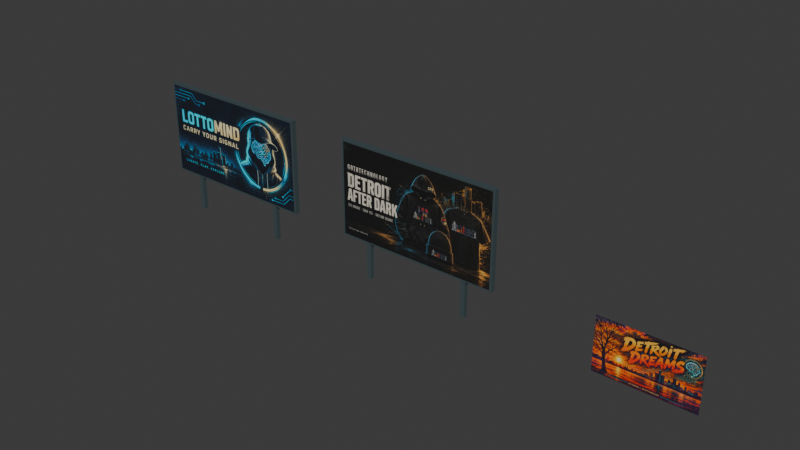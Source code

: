 # Source: Swoop_Campaign_Props.blend  (saved by Blender 5.2.44; exported with 4.5.12 LTS)
import bpy
from mathutils import Matrix  # noqa: F401  (used for matrix-valued properties, if any)

bpy.ops.wm.read_factory_settings(use_empty=True)
scene = bpy.context.scene
scene.name = 'Scene'

# ---- collections
col_collection = bpy.data.collections.new('Collection'); scene.collection.children.link(col_collection)

# ---- images (referenced by path relative to the original .blend; pixels are not part of the script)
import os
ASSET_DIR = os.environ.get("B2B_ASSET_DIR", "")  # directory of the original .blend (textures are referenced by path, not embedded)
HERE = os.path.dirname(os.path.abspath(__file__))  # packed textures are extracted next to this script under _unpacked/

def load_image(name, relpath, width, height, colorspace="sRGB"):
    """Load a texture the original file referenced (path relative to the .blend, or extracted next to this script)."""
    p = next((c for c in (os.path.join(HERE, relpath), os.path.join(ASSET_DIR, relpath)) if relpath and os.path.exists(c)), "")
    if p:
        img = bpy.data.images.load(p, check_existing=True)
        img.name = name
    else:  # same state as the original file: an image datablock whose file is absent (Cycles renders it pink)
        img = bpy.data.images.new(name, width, height)
        img.source = "FILE"
        img.filepath = "//" + (relpath or name)
    img.colorspace_settings.name = colorspace
    return img
img_lottomind_jpg = load_image('lottomind.jpg', '_unpacked/lottomind.3ec840a3.jpg', 1280, 720, 'sRGB')
img_gothtechnology_jpg = load_image('gothtechnology.jpg', '_unpacked/gothtechnology.6d53a09d.jpg', 1280, 720, 'sRGB')
img_detroit_dreams_jpg = load_image('detroit-dreams.jpg', '_unpacked/detroit-dreams.ffa78447.jpg', 1280, 720, 'sRGB')

# ---- materials (node trees are filled in below, after node groups)
mat_campaign_frame = bpy.data.materials.new('Campaign_frame')
mat_campaign_frame.diffuse_color = (0.075, 0.11, 0.12, 1.0)
mat_lottomind = bpy.data.materials.new('lottomind')
mat_gothtechnology = bpy.data.materials.new('gothtechnology')
mat_detroit_dreams = bpy.data.materials.new('detroit-dreams')

# ---- material node trees
mat_campaign_frame.use_nodes = True; mat_campaign_frame.node_tree.nodes.clear()
_N = mat_campaign_frame.node_tree.nodes; _L = mat_campaign_frame.node_tree.links
n0 = _N.new('ShaderNodeBsdfPrincipled'); n0.name = 'Principled BSDF'; n0.location = (-200, 100)
n0.inputs[0].default_value = (0.075, 0.11, 0.12, 1.0)
n0.inputs[1].default_value = 0.45
n0.inputs[2].default_value = 0.72
n0.inputs[10].default_value = 0.005
n1 = _N.new('ShaderNodeOutputMaterial'); n1.name = 'Material Output'; n1.location = (200, 100)
_L.new(n0.outputs[0], n1.inputs[0])
n1.is_active_output = True
mat_lottomind.use_nodes = True; mat_lottomind.node_tree.nodes.clear()
_N = mat_lottomind.node_tree.nodes; _L = mat_lottomind.node_tree.links
n0 = _N.new('ShaderNodeBsdfPrincipled'); n0.name = 'Principled BSDF'; n0.location = (-200, 100)
n0.inputs[2].default_value = 0.88
n0.inputs[10].default_value = 0.005
n1 = _N.new('ShaderNodeOutputMaterial'); n1.name = 'Material Output'; n1.location = (200, 100)
n2 = _N.new('ShaderNodeTexImage'); n2.name = 'Image Texture'; n2.location = (0, 0)
n2.image = img_lottomind_jpg
_L.new(n0.outputs[0], n1.inputs[0])
_L.new(n2.outputs[0], n0.inputs[0])
n1.is_active_output = True
mat_gothtechnology.use_nodes = True; mat_gothtechnology.node_tree.nodes.clear()
_N = mat_gothtechnology.node_tree.nodes; _L = mat_gothtechnology.node_tree.links
n0 = _N.new('ShaderNodeBsdfPrincipled'); n0.name = 'Principled BSDF'; n0.location = (-200, 100)
n0.inputs[2].default_value = 0.88
n0.inputs[10].default_value = 0.005
n1 = _N.new('ShaderNodeOutputMaterial'); n1.name = 'Material Output'; n1.location = (200, 100)
n2 = _N.new('ShaderNodeTexImage'); n2.name = 'Image Texture'; n2.location = (0, 0)
n2.image = img_gothtechnology_jpg
_L.new(n0.outputs[0], n1.inputs[0])
_L.new(n2.outputs[0], n0.inputs[0])
n1.is_active_output = True
mat_detroit_dreams.use_nodes = True; mat_detroit_dreams.node_tree.nodes.clear()
_N = mat_detroit_dreams.node_tree.nodes; _L = mat_detroit_dreams.node_tree.links
n0 = _N.new('ShaderNodeBsdfPrincipled'); n0.name = 'Principled BSDF'; n0.location = (-200, 100)
n0.inputs[2].default_value = 0.88
n0.inputs[10].default_value = 0.005
n1 = _N.new('ShaderNodeOutputMaterial'); n1.name = 'Material Output'; n1.location = (200, 100)
n2 = _N.new('ShaderNodeTexImage'); n2.name = 'Image Texture'; n2.location = (0, 0)
n2.image = img_detroit_dreams_jpg
_L.new(n0.outputs[0], n1.inputs[0])
_L.new(n2.outputs[0], n0.inputs[0])
n1.is_active_output = True

# ---- world
world_world = bpy.data.worlds.new('World'); scene.world = world_world
world_world.use_nodes = True; world_world.node_tree.nodes.clear()
_N = world_world.node_tree.nodes; _L = world_world.node_tree.links
n0 = _N.new('ShaderNodeOutputWorld'); n0.name = 'World Output'; n0.location = (200, 100)
n1 = _N.new('ShaderNodeBackground'); n1.name = 'Background'; n1.location = (-200, 100)
n1.inputs[0].default_value = (0.05088, 0.05088, 0.05088, 1.0)
_L.new(n1.outputs[0], n0.inputs[0])
n0.is_active_output = True
world_world.color = (0.05088, 0.05088, 0.05088)
world_world.sun_shadow_jitter_overblur = 0.0

# ---- meshes
me_cube_001 = bpy.data.meshes.new('Cube.001')
me_cube_001.from_pydata([(-3.28, -0.1, -1.88), (-3.28, -0.1, 1.88), (-3.28, 0.1, -1.88), (-3.28, 0.1, 1.88), (3.28, -0.1, -1.88), (3.28, -0.1, 1.88), (3.28, 0.1, -1.88), (3.28, 0.1, 1.88)], [], [(0, 1, 3, 2), (2, 3, 7, 6), (6, 7, 5, 4), (4, 5, 1, 0), (2, 6, 4, 0), (7, 3, 1, 5)])
_uv = me_cube_001.uv_layers.new(name='UVMap')
_uv.uv.foreach_set('vector', [0.375, 0.0, 0.625, 0.0, 0.625, 0.25, 0.375, 0.25, 0.375, 0.25, 0.625, 0.25, 0.625, 0.5, 0.375, 0.5, 0.375, 0.5, 0.625, 0.5, 0.625, 0.75, 0.375, 0.75, 0.375, 0.75, 0.625, 0.75, 0.625, 1.0, 0.375, 1.0, 0.125, 0.5, 0.375, 0.5, 0.375, 0.75, 0.125, 0.75, 0.625, 0.5, 0.875, 0.5, 0.875, 0.75, 0.625, 0.75])
me_cube_001.materials.append(mat_campaign_frame)
me_cube_001.update()
me_cube_002 = bpy.data.meshes.new('Cube.002')
me_cube_002.from_pydata([(-0.085, -0.085, -2.55), (-0.085, -0.085, 2.55), (-0.085, 0.085, -2.55), (-0.085, 0.085, 2.55), (0.085, -0.085, -2.55), (0.085, -0.085, 2.55), (0.085, 0.085, -2.55), (0.085, 0.085, 2.55)], [], [(0, 1, 3, 2), (2, 3, 7, 6), (6, 7, 5, 4), (4, 5, 1, 0), (2, 6, 4, 0), (7, 3, 1, 5)])
_uv = me_cube_002.uv_layers.new(name='UVMap')
_uv.uv.foreach_set('vector', [0.375, 0.0, 0.625, 0.0, 0.625, 0.25, 0.375, 0.25, 0.375, 0.25, 0.625, 0.25, 0.625, 0.5, 0.375, 0.5, 0.375, 0.5, 0.625, 0.5, 0.625, 0.75, 0.375, 0.75, 0.375, 0.75, 0.625, 0.75, 0.625, 1.0, 0.375, 1.0, 0.125, 0.5, 0.375, 0.5, 0.375, 0.75, 0.125, 0.75, 0.625, 0.5, 0.875, 0.5, 0.875, 0.75, 0.625, 0.75])
me_cube_002.materials.append(mat_campaign_frame)
me_cube_002.update()
me_cube_003 = bpy.data.meshes.new('Cube.003')
me_cube_003.from_pydata([(-0.085, -0.085, -2.55), (-0.085, -0.085, 2.55), (-0.085, 0.085, -2.55), (-0.085, 0.085, 2.55), (0.085, -0.085, -2.55), (0.085, -0.085, 2.55), (0.085, 0.085, -2.55), (0.085, 0.085, 2.55)], [], [(0, 1, 3, 2), (2, 3, 7, 6), (6, 7, 5, 4), (4, 5, 1, 0), (2, 6, 4, 0), (7, 3, 1, 5)])
_uv = me_cube_003.uv_layers.new(name='UVMap')
_uv.uv.foreach_set('vector', [0.375, 0.0, 0.625, 0.0, 0.625, 0.25, 0.375, 0.25, 0.375, 0.25, 0.625, 0.25, 0.625, 0.5, 0.375, 0.5, 0.375, 0.5, 0.625, 0.5, 0.625, 0.75, 0.375, 0.75, 0.375, 0.75, 0.625, 0.75, 0.625, 1.0, 0.375, 1.0, 0.125, 0.5, 0.375, 0.5, 0.375, 0.75, 0.125, 0.75, 0.625, 0.5, 0.875, 0.5, 0.875, 0.75, 0.625, 0.75])
me_cube_003.materials.append(mat_campaign_frame)
me_cube_003.update()
me_lottomind_billboard_front = bpy.data.meshes.new('LottoMind_Billboard_front')
me_lottomind_billboard_front.from_pydata([(-3.2, -0.112, 1.5), (3.2, -0.112, 1.5), (3.2, -0.112, 5.1), (-3.2, -0.112, 5.1)], [], [(0, 1, 2, 3)])
_uv = me_lottomind_billboard_front.uv_layers.new(name='UVMap')
_uv.uv.foreach_set('vector', [0.0, 0.0, 1.0, 0.0, 1.0, 1.0, 0.0, 1.0])
me_lottomind_billboard_front.materials.append(mat_lottomind)
me_lottomind_billboard_front.update()
me_lottomind_billboard_back = bpy.data.meshes.new('LottoMind_Billboard_back')
me_lottomind_billboard_back.from_pydata([(3.2, 0.112, 1.5), (-3.2, 0.112, 1.5), (-3.2, 0.112, 5.1), (3.2, 0.112, 5.1)], [], [(0, 1, 2, 3)])
_uv = me_lottomind_billboard_back.uv_layers.new(name='UVMap')
_uv.uv.foreach_set('vector', [0.0, 0.0, 1.0, 0.0, 1.0, 1.0, 0.0, 1.0])
me_lottomind_billboard_back.materials.append(mat_lottomind)
me_lottomind_billboard_back.update()
me_cube_004 = bpy.data.meshes.new('Cube.004')
me_cube_004.from_pydata([(-3.28, -0.1, -1.88), (-3.28, -0.1, 1.88), (-3.28, 0.1, -1.88), (-3.28, 0.1, 1.88), (3.28, -0.1, -1.88), (3.28, -0.1, 1.88), (3.28, 0.1, -1.88), (3.28, 0.1, 1.88)], [], [(0, 1, 3, 2), (2, 3, 7, 6), (6, 7, 5, 4), (4, 5, 1, 0), (2, 6, 4, 0), (7, 3, 1, 5)])
_uv = me_cube_004.uv_layers.new(name='UVMap')
_uv.uv.foreach_set('vector', [0.375, 0.0, 0.625, 0.0, 0.625, 0.25, 0.375, 0.25, 0.375, 0.25, 0.625, 0.25, 0.625, 0.5, 0.375, 0.5, 0.375, 0.5, 0.625, 0.5, 0.625, 0.75, 0.375, 0.75, 0.375, 0.75, 0.625, 0.75, 0.625, 1.0, 0.375, 1.0, 0.125, 0.5, 0.375, 0.5, 0.375, 0.75, 0.125, 0.75, 0.625, 0.5, 0.875, 0.5, 0.875, 0.75, 0.625, 0.75])
me_cube_004.materials.append(mat_campaign_frame)
me_cube_004.update()
me_cube_005 = bpy.data.meshes.new('Cube.005')
me_cube_005.from_pydata([(-0.085, -0.085, -2.55), (-0.085, -0.085, 2.55), (-0.085, 0.085, -2.55), (-0.085, 0.085, 2.55), (0.085, -0.085, -2.55), (0.085, -0.085, 2.55), (0.085, 0.085, -2.55), (0.085, 0.085, 2.55)], [], [(0, 1, 3, 2), (2, 3, 7, 6), (6, 7, 5, 4), (4, 5, 1, 0), (2, 6, 4, 0), (7, 3, 1, 5)])
_uv = me_cube_005.uv_layers.new(name='UVMap')
_uv.uv.foreach_set('vector', [0.375, 0.0, 0.625, 0.0, 0.625, 0.25, 0.375, 0.25, 0.375, 0.25, 0.625, 0.25, 0.625, 0.5, 0.375, 0.5, 0.375, 0.5, 0.625, 0.5, 0.625, 0.75, 0.375, 0.75, 0.375, 0.75, 0.625, 0.75, 0.625, 1.0, 0.375, 1.0, 0.125, 0.5, 0.375, 0.5, 0.375, 0.75, 0.125, 0.75, 0.625, 0.5, 0.875, 0.5, 0.875, 0.75, 0.625, 0.75])
me_cube_005.materials.append(mat_campaign_frame)
me_cube_005.update()
me_cube_006 = bpy.data.meshes.new('Cube.006')
me_cube_006.from_pydata([(-0.085, -0.085, -2.55), (-0.085, -0.085, 2.55), (-0.085, 0.085, -2.55), (-0.085, 0.085, 2.55), (0.085, -0.085, -2.55), (0.085, -0.085, 2.55), (0.085, 0.085, -2.55), (0.085, 0.085, 2.55)], [], [(0, 1, 3, 2), (2, 3, 7, 6), (6, 7, 5, 4), (4, 5, 1, 0), (2, 6, 4, 0), (7, 3, 1, 5)])
_uv = me_cube_006.uv_layers.new(name='UVMap')
_uv.uv.foreach_set('vector', [0.375, 0.0, 0.625, 0.0, 0.625, 0.25, 0.375, 0.25, 0.375, 0.25, 0.625, 0.25, 0.625, 0.5, 0.375, 0.5, 0.375, 0.5, 0.625, 0.5, 0.625, 0.75, 0.375, 0.75, 0.375, 0.75, 0.625, 0.75, 0.625, 1.0, 0.375, 1.0, 0.125, 0.5, 0.375, 0.5, 0.375, 0.75, 0.125, 0.75, 0.625, 0.5, 0.875, 0.5, 0.875, 0.75, 0.625, 0.75])
me_cube_006.materials.append(mat_campaign_frame)
me_cube_006.update()
me_gothtechnology_billboard_front = bpy.data.meshes.new('GothTechnology_Billboard_front')
me_gothtechnology_billboard_front.from_pydata([(-3.2, -0.112, 1.5), (3.2, -0.112, 1.5), (3.2, -0.112, 5.1), (-3.2, -0.112, 5.1)], [], [(0, 1, 2, 3)])
_uv = me_gothtechnology_billboard_front.uv_layers.new(name='UVMap')
_uv.uv.foreach_set('vector', [0.0, 0.0, 1.0, 0.0, 1.0, 1.0, 0.0, 1.0])
me_gothtechnology_billboard_front.materials.append(mat_gothtechnology)
me_gothtechnology_billboard_front.update()
me_gothtechnology_billboard_back = bpy.data.meshes.new('GothTechnology_Billboard_back')
me_gothtechnology_billboard_back.from_pydata([(3.2, 0.112, 1.5), (-3.2, 0.112, 1.5), (-3.2, 0.112, 5.1), (3.2, 0.112, 5.1)], [], [(0, 1, 2, 3)])
_uv = me_gothtechnology_billboard_back.uv_layers.new(name='UVMap')
_uv.uv.foreach_set('vector', [0.0, 0.0, 1.0, 0.0, 1.0, 1.0, 0.0, 1.0])
me_gothtechnology_billboard_back.materials.append(mat_gothtechnology)
me_gothtechnology_billboard_back.update()
me_detroit_dreams_mural = bpy.data.meshes.new('Detroit_Dreams_Mural')
me_detroit_dreams_mural.from_pydata([(-1.849, 0.0, 0.0), (1.849, 0.0, 0.0), (1.849, 0.0, 2.08), (-1.849, 0.0, 2.08)], [], [(0, 1, 2, 3)])
_uv = me_detroit_dreams_mural.uv_layers.new(name='UVMap')
_uv.uv.foreach_set('vector', [0.0, 0.0, 1.0, 0.0, 1.0, 1.0, 0.0, 1.0])
me_detroit_dreams_mural.materials.append(mat_detroit_dreams)
me_detroit_dreams_mural.update()

# ---- objects
ob_lottomind_billboard = bpy.data.objects.new('LottoMind_Billboard', None)
ob_lottomind_billboard_frame = bpy.data.objects.new('LottoMind_Billboard_frame', me_cube_001)
ob_lottomind_billboard_support = bpy.data.objects.new('LottoMind_Billboard_support', me_cube_002)
ob_lottomind_billboard_support_001 = bpy.data.objects.new('LottoMind_Billboard_support.001', me_cube_003)
ob_lottomind_billboard_front = bpy.data.objects.new('LottoMind_Billboard_front', me_lottomind_billboard_front)
ob_lottomind_billboard_back = bpy.data.objects.new('LottoMind_Billboard_back', me_lottomind_billboard_back)
ob_gothtechnology_billboard = bpy.data.objects.new('GothTechnology_Billboard', None)
ob_gothtechnology_billboard_frame = bpy.data.objects.new('GothTechnology_Billboard_frame', me_cube_004)
ob_gothtechnology_billboard_support = bpy.data.objects.new('GothTechnology_Billboard_support', me_cube_005)
ob_gothtechnology_billboard_support_001 = bpy.data.objects.new('GothTechnology_Billboard_support.001', me_cube_006)
ob_gothtechnology_billboard_front = bpy.data.objects.new('GothTechnology_Billboard_front', me_gothtechnology_billboard_front)
ob_gothtechnology_billboard_back = bpy.data.objects.new('GothTechnology_Billboard_back', me_gothtechnology_billboard_back)
ob_detroit_dreams_mural = bpy.data.objects.new('Detroit_Dreams_Mural', None)
ob_detroit_dreams_mural_001 = bpy.data.objects.new('Detroit_Dreams_Mural.001', me_detroit_dreams_mural)

# ---- transforms, parenting, visibility, modifiers, constraints
ob_lottomind_billboard.location = (0.0, 0.0, 0.0)
ob_lottomind_billboard_frame.parent = ob_lottomind_billboard
ob_lottomind_billboard_frame.location = (0.0, 0.0, 3.3)
ob_lottomind_billboard_support.parent = ob_lottomind_billboard
ob_lottomind_billboard_support.location = (-2.1, 0.0, 2.55)
ob_lottomind_billboard_support_001.parent = ob_lottomind_billboard
ob_lottomind_billboard_support_001.location = (2.1, 0.0, 2.55)
ob_lottomind_billboard_front.parent = ob_lottomind_billboard
ob_lottomind_billboard_front.location = (0.0, 0.0, 0.0)
ob_lottomind_billboard_back.parent = ob_lottomind_billboard
ob_lottomind_billboard_back.location = (0.0, 0.0, 0.0)
ob_gothtechnology_billboard.location = (9.0, 0.0, 0.0)
ob_gothtechnology_billboard_frame.parent = ob_gothtechnology_billboard
ob_gothtechnology_billboard_frame.location = (0.0, 0.0, 3.3)
ob_gothtechnology_billboard_support.parent = ob_gothtechnology_billboard
ob_gothtechnology_billboard_support.location = (-2.1, 0.0, 2.55)
ob_gothtechnology_billboard_support_001.parent = ob_gothtechnology_billboard
ob_gothtechnology_billboard_support_001.location = (2.1, 0.0, 2.55)
ob_gothtechnology_billboard_front.parent = ob_gothtechnology_billboard
ob_gothtechnology_billboard_front.location = (0.0, 0.0, 0.0)
ob_gothtechnology_billboard_back.parent = ob_gothtechnology_billboard
ob_gothtechnology_billboard_back.location = (0.0, 0.0, 0.0)
ob_detroit_dreams_mural.location = (18.0, 0.0, 0.0)
ob_detroit_dreams_mural_001.parent = ob_detroit_dreams_mural
ob_detroit_dreams_mural_001.location = (0.0, 0.0, 0.0)

# ---- collection membership
col_collection.objects.link(ob_lottomind_billboard)
col_collection.objects.link(ob_lottomind_billboard_frame)
col_collection.objects.link(ob_lottomind_billboard_support)
col_collection.objects.link(ob_lottomind_billboard_support_001)
col_collection.objects.link(ob_lottomind_billboard_front)
col_collection.objects.link(ob_lottomind_billboard_back)
col_collection.objects.link(ob_gothtechnology_billboard)
col_collection.objects.link(ob_gothtechnology_billboard_frame)
col_collection.objects.link(ob_gothtechnology_billboard_support)
col_collection.objects.link(ob_gothtechnology_billboard_support_001)
col_collection.objects.link(ob_gothtechnology_billboard_front)
col_collection.objects.link(ob_gothtechnology_billboard_back)
col_collection.objects.link(ob_detroit_dreams_mural)
col_collection.objects.link(ob_detroit_dreams_mural_001)

# ---- scene / render settings (as saved in the file)
scene.frame_start = 1; scene.frame_end = 250; scene.frame_set(1)
scene.render.engine = 'BLENDER_EEVEE_NEXT'
scene.render.bake_bias = 0.0
scene.render.bake_samples = 0
scene.render.compositor_device = 'GPU'
scene.eevee.use_volume_custom_range = False
scene.eevee.fast_gi_thickness_near = 0.1
scene.eevee.fast_gi_thickness_far = 0.0
scene.eevee.ray_tracing_options.screen_trace_thickness = 0.1
bpy.context.view_layer.update()

# ---- added for rendering (the .blend has no active camera and no usable light): camera, sun
cam_auto = bpy.data.cameras.new('AutoCamera')
cam_auto.lens = 50.0
cam_auto.sensor_width = 36.0
cam_auto.clip_end = 1000.0
ob_auto_camera = bpy.data.objects.new('AutoCamera', cam_auto)
scene.collection.objects.link(ob_auto_camera)
ob_auto_camera.location = (30.2151, -26.3167, 20.1345)
ob_auto_camera.rotation_euler = (1.09748, -7.21219e-08, 0.694738)
scene.camera = ob_auto_camera
light_auto_sun = bpy.data.lights.new('AutoSun', 'SUN')
light_auto_sun.energy = 3.0
light_auto_sun.angle = 0.0523599
ob_auto_sun = bpy.data.objects.new('AutoSun', light_auto_sun)
scene.collection.objects.link(ob_auto_sun)
ob_auto_sun.rotation_euler = (0.872665, 0.174533, 0.523599)
bpy.context.view_layer.update()
